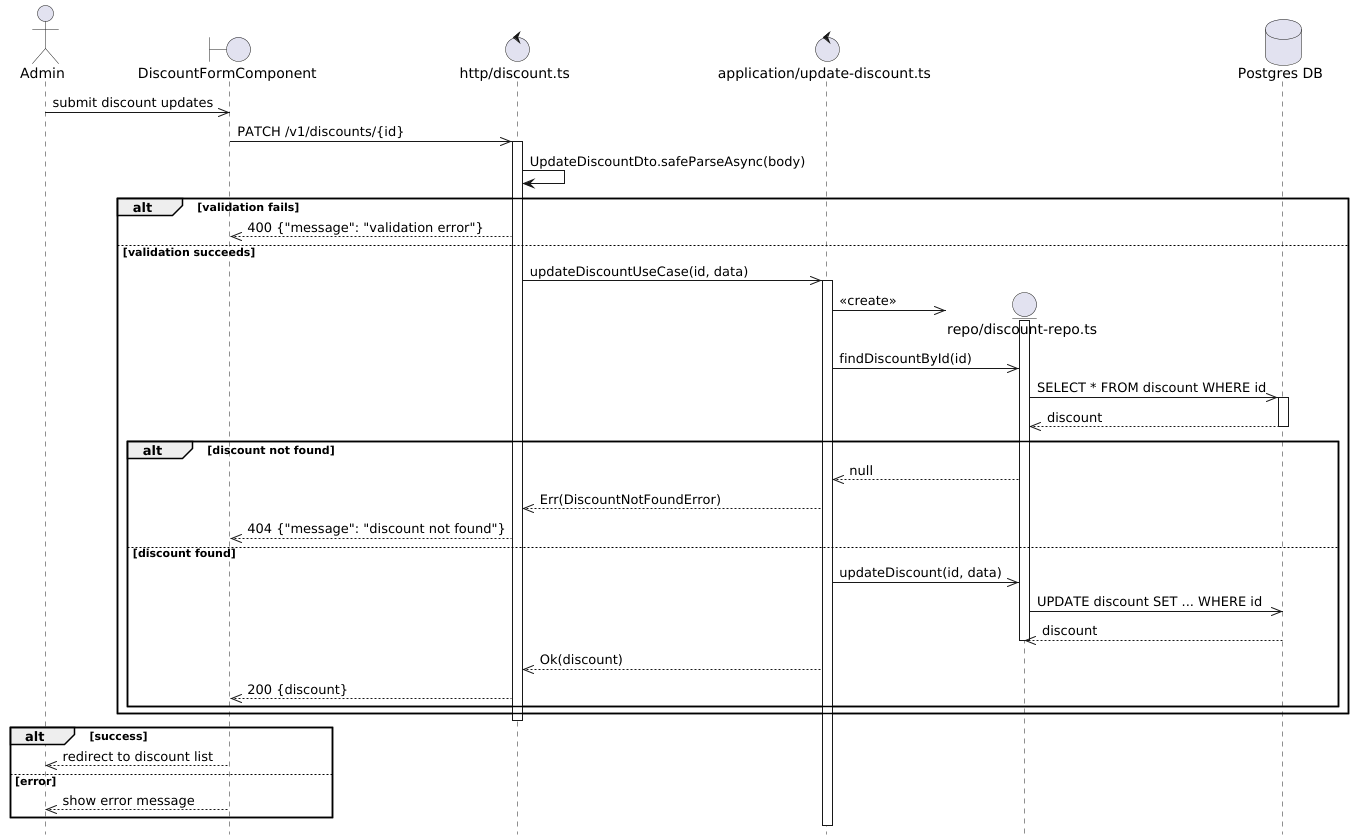

The diagram above was rendered by PlantUML. Its source (embedded in the PNG):
@startuml Discount Update Flow
hide footbox

actor Admin

boundary "DiscountFormComponent" as Component
control "http/discount.ts" as Http
control "application/update-discount.ts" as UseCase

Admin ->> Component: submit discount updates

Component ->> Http: PATCH /v1/discounts/{id}
activate Http

Http -> Http: UpdateDiscountDto.safeParseAsync(body)

alt validation fails
    Http -->> Component: 400 {"message": "validation error"}
else validation succeeds
    Http ->> UseCase: updateDiscountUseCase(id, data)
    activate UseCase

    create entity "repo/discount-repo.ts" as DiscountRepo
    database "Postgres DB" as DB
    UseCase ->> DiscountRepo: <<create>>
    activate DiscountRepo

    UseCase ->> DiscountRepo: findDiscountById(id)

    DiscountRepo ->> DB: SELECT * FROM discount WHERE id
    activate DB
    DB -->> DiscountRepo: discount
    deactivate DB

    alt discount not found
        DiscountRepo -->> UseCase: null
        UseCase -->> Http: Err(DiscountNotFoundError)
        Http -->> Component: 404 {"message": "discount not found"}
    else discount found
        UseCase ->> DiscountRepo: updateDiscount(id, data)
        DiscountRepo ->> DB: UPDATE discount SET ... WHERE id
        DB -->> DiscountRepo: discount
        deactivate DiscountRepo

        UseCase -->> Http: Ok(discount)
        Http -->> Component: 200 {discount}
    end
end

deactivate Http

alt success
    Component -->> Admin: redirect to discount list
else error
    Component -->> Admin: show error message
end

@enduml